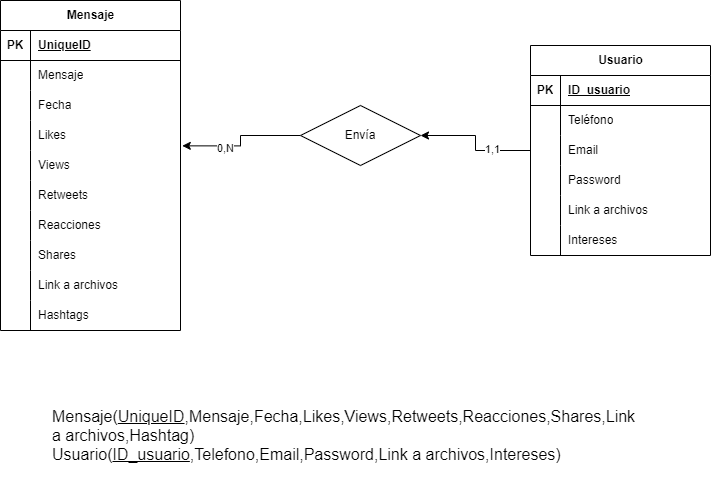

The diagram above was exported from draw.io. Its source (the exported page's mxGraphModel, read from the mxfile embedded in the PNG):
<mxGraphModel dx="1114" dy="666" grid="1" gridSize="10" guides="1" tooltips="1" connect="1" arrows="1" fold="1" page="1" pageScale="1" pageWidth="850" pageHeight="1100" math="0" shadow="0">
  <root>
    <mxCell id="0" />
    <mxCell id="1" parent="0" />
    <mxCell id="eh30H-5pxRZRu1GtrBlD-2" value="Mensaje" style="shape=table;startSize=30;container=1;collapsible=1;childLayout=tableLayout;fixedRows=1;rowLines=0;fontStyle=1;align=center;resizeLast=1;html=1;" parent="1" vertex="1">
      <mxGeometry x="30" y="270" width="180" height="330" as="geometry" />
    </mxCell>
    <mxCell id="eh30H-5pxRZRu1GtrBlD-3" value="" style="shape=tableRow;horizontal=0;startSize=0;swimlaneHead=0;swimlaneBody=0;fillColor=none;collapsible=0;dropTarget=0;points=[[0,0.5],[1,0.5]];portConstraint=eastwest;top=0;left=0;right=0;bottom=1;" parent="eh30H-5pxRZRu1GtrBlD-2" vertex="1">
      <mxGeometry y="30" width="180" height="30" as="geometry" />
    </mxCell>
    <mxCell id="eh30H-5pxRZRu1GtrBlD-4" value="PK" style="shape=partialRectangle;connectable=0;fillColor=none;top=0;left=0;bottom=0;right=0;fontStyle=1;overflow=hidden;whiteSpace=wrap;html=1;" parent="eh30H-5pxRZRu1GtrBlD-3" vertex="1">
      <mxGeometry width="30" height="30" as="geometry">
        <mxRectangle width="30" height="30" as="alternateBounds" />
      </mxGeometry>
    </mxCell>
    <mxCell id="eh30H-5pxRZRu1GtrBlD-5" value="UniqueID" style="shape=partialRectangle;connectable=0;fillColor=none;top=0;left=0;bottom=0;right=0;align=left;spacingLeft=6;fontStyle=5;overflow=hidden;whiteSpace=wrap;html=1;" parent="eh30H-5pxRZRu1GtrBlD-3" vertex="1">
      <mxGeometry x="30" width="150" height="30" as="geometry">
        <mxRectangle width="150" height="30" as="alternateBounds" />
      </mxGeometry>
    </mxCell>
    <mxCell id="eh30H-5pxRZRu1GtrBlD-9" value="" style="shape=tableRow;horizontal=0;startSize=0;swimlaneHead=0;swimlaneBody=0;fillColor=none;collapsible=0;dropTarget=0;points=[[0,0.5],[1,0.5]];portConstraint=eastwest;top=0;left=0;right=0;bottom=0;" parent="eh30H-5pxRZRu1GtrBlD-2" vertex="1">
      <mxGeometry y="60" width="180" height="30" as="geometry" />
    </mxCell>
    <mxCell id="eh30H-5pxRZRu1GtrBlD-10" value="" style="shape=partialRectangle;connectable=0;fillColor=none;top=0;left=0;bottom=0;right=0;editable=1;overflow=hidden;whiteSpace=wrap;html=1;" parent="eh30H-5pxRZRu1GtrBlD-9" vertex="1">
      <mxGeometry width="30" height="30" as="geometry">
        <mxRectangle width="30" height="30" as="alternateBounds" />
      </mxGeometry>
    </mxCell>
    <mxCell id="eh30H-5pxRZRu1GtrBlD-11" value="Mensaje" style="shape=partialRectangle;connectable=0;fillColor=none;top=0;left=0;bottom=0;right=0;align=left;spacingLeft=6;overflow=hidden;whiteSpace=wrap;html=1;" parent="eh30H-5pxRZRu1GtrBlD-9" vertex="1">
      <mxGeometry x="30" width="150" height="30" as="geometry">
        <mxRectangle width="150" height="30" as="alternateBounds" />
      </mxGeometry>
    </mxCell>
    <mxCell id="eh30H-5pxRZRu1GtrBlD-12" value="" style="shape=tableRow;horizontal=0;startSize=0;swimlaneHead=0;swimlaneBody=0;fillColor=none;collapsible=0;dropTarget=0;points=[[0,0.5],[1,0.5]];portConstraint=eastwest;top=0;left=0;right=0;bottom=0;" parent="eh30H-5pxRZRu1GtrBlD-2" vertex="1">
      <mxGeometry y="90" width="180" height="30" as="geometry" />
    </mxCell>
    <mxCell id="eh30H-5pxRZRu1GtrBlD-13" value="" style="shape=partialRectangle;connectable=0;fillColor=none;top=0;left=0;bottom=0;right=0;editable=1;overflow=hidden;whiteSpace=wrap;html=1;" parent="eh30H-5pxRZRu1GtrBlD-12" vertex="1">
      <mxGeometry width="30" height="30" as="geometry">
        <mxRectangle width="30" height="30" as="alternateBounds" />
      </mxGeometry>
    </mxCell>
    <mxCell id="eh30H-5pxRZRu1GtrBlD-14" value="Fecha" style="shape=partialRectangle;connectable=0;fillColor=none;top=0;left=0;bottom=0;right=0;align=left;spacingLeft=6;overflow=hidden;whiteSpace=wrap;html=1;" parent="eh30H-5pxRZRu1GtrBlD-12" vertex="1">
      <mxGeometry x="30" width="150" height="30" as="geometry">
        <mxRectangle width="150" height="30" as="alternateBounds" />
      </mxGeometry>
    </mxCell>
    <mxCell id="eh30H-5pxRZRu1GtrBlD-15" value="" style="shape=tableRow;horizontal=0;startSize=0;swimlaneHead=0;swimlaneBody=0;fillColor=none;collapsible=0;dropTarget=0;points=[[0,0.5],[1,0.5]];portConstraint=eastwest;top=0;left=0;right=0;bottom=0;" parent="eh30H-5pxRZRu1GtrBlD-2" vertex="1">
      <mxGeometry y="120" width="180" height="30" as="geometry" />
    </mxCell>
    <mxCell id="eh30H-5pxRZRu1GtrBlD-16" value="" style="shape=partialRectangle;connectable=0;fillColor=none;top=0;left=0;bottom=0;right=0;editable=1;overflow=hidden;whiteSpace=wrap;html=1;" parent="eh30H-5pxRZRu1GtrBlD-15" vertex="1">
      <mxGeometry width="30" height="30" as="geometry">
        <mxRectangle width="30" height="30" as="alternateBounds" />
      </mxGeometry>
    </mxCell>
    <mxCell id="eh30H-5pxRZRu1GtrBlD-17" value="Likes" style="shape=partialRectangle;connectable=0;fillColor=none;top=0;left=0;bottom=0;right=0;align=left;spacingLeft=6;overflow=hidden;whiteSpace=wrap;html=1;" parent="eh30H-5pxRZRu1GtrBlD-15" vertex="1">
      <mxGeometry x="30" width="150" height="30" as="geometry">
        <mxRectangle width="150" height="30" as="alternateBounds" />
      </mxGeometry>
    </mxCell>
    <mxCell id="eh30H-5pxRZRu1GtrBlD-18" value="" style="shape=tableRow;horizontal=0;startSize=0;swimlaneHead=0;swimlaneBody=0;fillColor=none;collapsible=0;dropTarget=0;points=[[0,0.5],[1,0.5]];portConstraint=eastwest;top=0;left=0;right=0;bottom=0;" parent="eh30H-5pxRZRu1GtrBlD-2" vertex="1">
      <mxGeometry y="150" width="180" height="30" as="geometry" />
    </mxCell>
    <mxCell id="eh30H-5pxRZRu1GtrBlD-19" value="" style="shape=partialRectangle;connectable=0;fillColor=none;top=0;left=0;bottom=0;right=0;editable=1;overflow=hidden;whiteSpace=wrap;html=1;" parent="eh30H-5pxRZRu1GtrBlD-18" vertex="1">
      <mxGeometry width="30" height="30" as="geometry">
        <mxRectangle width="30" height="30" as="alternateBounds" />
      </mxGeometry>
    </mxCell>
    <mxCell id="eh30H-5pxRZRu1GtrBlD-20" value="Views" style="shape=partialRectangle;connectable=0;fillColor=none;top=0;left=0;bottom=0;right=0;align=left;spacingLeft=6;overflow=hidden;whiteSpace=wrap;html=1;" parent="eh30H-5pxRZRu1GtrBlD-18" vertex="1">
      <mxGeometry x="30" width="150" height="30" as="geometry">
        <mxRectangle width="150" height="30" as="alternateBounds" />
      </mxGeometry>
    </mxCell>
    <mxCell id="eh30H-5pxRZRu1GtrBlD-21" value="" style="shape=tableRow;horizontal=0;startSize=0;swimlaneHead=0;swimlaneBody=0;fillColor=none;collapsible=0;dropTarget=0;points=[[0,0.5],[1,0.5]];portConstraint=eastwest;top=0;left=0;right=0;bottom=0;" parent="eh30H-5pxRZRu1GtrBlD-2" vertex="1">
      <mxGeometry y="180" width="180" height="30" as="geometry" />
    </mxCell>
    <mxCell id="eh30H-5pxRZRu1GtrBlD-22" value="" style="shape=partialRectangle;connectable=0;fillColor=none;top=0;left=0;bottom=0;right=0;editable=1;overflow=hidden;whiteSpace=wrap;html=1;" parent="eh30H-5pxRZRu1GtrBlD-21" vertex="1">
      <mxGeometry width="30" height="30" as="geometry">
        <mxRectangle width="30" height="30" as="alternateBounds" />
      </mxGeometry>
    </mxCell>
    <mxCell id="eh30H-5pxRZRu1GtrBlD-23" value="Retweets" style="shape=partialRectangle;connectable=0;fillColor=none;top=0;left=0;bottom=0;right=0;align=left;spacingLeft=6;overflow=hidden;whiteSpace=wrap;html=1;" parent="eh30H-5pxRZRu1GtrBlD-21" vertex="1">
      <mxGeometry x="30" width="150" height="30" as="geometry">
        <mxRectangle width="150" height="30" as="alternateBounds" />
      </mxGeometry>
    </mxCell>
    <mxCell id="eh30H-5pxRZRu1GtrBlD-24" value="" style="shape=tableRow;horizontal=0;startSize=0;swimlaneHead=0;swimlaneBody=0;fillColor=none;collapsible=0;dropTarget=0;points=[[0,0.5],[1,0.5]];portConstraint=eastwest;top=0;left=0;right=0;bottom=0;" parent="eh30H-5pxRZRu1GtrBlD-2" vertex="1">
      <mxGeometry y="210" width="180" height="30" as="geometry" />
    </mxCell>
    <mxCell id="eh30H-5pxRZRu1GtrBlD-25" value="" style="shape=partialRectangle;connectable=0;fillColor=none;top=0;left=0;bottom=0;right=0;editable=1;overflow=hidden;whiteSpace=wrap;html=1;" parent="eh30H-5pxRZRu1GtrBlD-24" vertex="1">
      <mxGeometry width="30" height="30" as="geometry">
        <mxRectangle width="30" height="30" as="alternateBounds" />
      </mxGeometry>
    </mxCell>
    <mxCell id="eh30H-5pxRZRu1GtrBlD-26" value="Reacciones" style="shape=partialRectangle;connectable=0;fillColor=none;top=0;left=0;bottom=0;right=0;align=left;spacingLeft=6;overflow=hidden;whiteSpace=wrap;html=1;" parent="eh30H-5pxRZRu1GtrBlD-24" vertex="1">
      <mxGeometry x="30" width="150" height="30" as="geometry">
        <mxRectangle width="150" height="30" as="alternateBounds" />
      </mxGeometry>
    </mxCell>
    <mxCell id="eh30H-5pxRZRu1GtrBlD-28" value="" style="shape=tableRow;horizontal=0;startSize=0;swimlaneHead=0;swimlaneBody=0;fillColor=none;collapsible=0;dropTarget=0;points=[[0,0.5],[1,0.5]];portConstraint=eastwest;top=0;left=0;right=0;bottom=0;" parent="eh30H-5pxRZRu1GtrBlD-2" vertex="1">
      <mxGeometry y="240" width="180" height="30" as="geometry" />
    </mxCell>
    <mxCell id="eh30H-5pxRZRu1GtrBlD-29" value="" style="shape=partialRectangle;connectable=0;fillColor=none;top=0;left=0;bottom=0;right=0;editable=1;overflow=hidden;whiteSpace=wrap;html=1;" parent="eh30H-5pxRZRu1GtrBlD-28" vertex="1">
      <mxGeometry width="30" height="30" as="geometry">
        <mxRectangle width="30" height="30" as="alternateBounds" />
      </mxGeometry>
    </mxCell>
    <mxCell id="eh30H-5pxRZRu1GtrBlD-30" value="Shares" style="shape=partialRectangle;connectable=0;fillColor=none;top=0;left=0;bottom=0;right=0;align=left;spacingLeft=6;overflow=hidden;whiteSpace=wrap;html=1;" parent="eh30H-5pxRZRu1GtrBlD-28" vertex="1">
      <mxGeometry x="30" width="150" height="30" as="geometry">
        <mxRectangle width="150" height="30" as="alternateBounds" />
      </mxGeometry>
    </mxCell>
    <mxCell id="eh30H-5pxRZRu1GtrBlD-34" value="" style="shape=tableRow;horizontal=0;startSize=0;swimlaneHead=0;swimlaneBody=0;fillColor=none;collapsible=0;dropTarget=0;points=[[0,0.5],[1,0.5]];portConstraint=eastwest;top=0;left=0;right=0;bottom=0;" parent="eh30H-5pxRZRu1GtrBlD-2" vertex="1">
      <mxGeometry y="270" width="180" height="30" as="geometry" />
    </mxCell>
    <mxCell id="eh30H-5pxRZRu1GtrBlD-35" value="" style="shape=partialRectangle;connectable=0;fillColor=none;top=0;left=0;bottom=0;right=0;editable=1;overflow=hidden;whiteSpace=wrap;html=1;" parent="eh30H-5pxRZRu1GtrBlD-34" vertex="1">
      <mxGeometry width="30" height="30" as="geometry">
        <mxRectangle width="30" height="30" as="alternateBounds" />
      </mxGeometry>
    </mxCell>
    <mxCell id="eh30H-5pxRZRu1GtrBlD-36" value="Link a archivos" style="shape=partialRectangle;connectable=0;fillColor=none;top=0;left=0;bottom=0;right=0;align=left;spacingLeft=6;overflow=hidden;whiteSpace=wrap;html=1;" parent="eh30H-5pxRZRu1GtrBlD-34" vertex="1">
      <mxGeometry x="30" width="150" height="30" as="geometry">
        <mxRectangle width="150" height="30" as="alternateBounds" />
      </mxGeometry>
    </mxCell>
    <mxCell id="eh30H-5pxRZRu1GtrBlD-37" value="" style="shape=tableRow;horizontal=0;startSize=0;swimlaneHead=0;swimlaneBody=0;fillColor=none;collapsible=0;dropTarget=0;points=[[0,0.5],[1,0.5]];portConstraint=eastwest;top=0;left=0;right=0;bottom=0;" parent="eh30H-5pxRZRu1GtrBlD-2" vertex="1">
      <mxGeometry y="300" width="180" height="30" as="geometry" />
    </mxCell>
    <mxCell id="eh30H-5pxRZRu1GtrBlD-38" value="" style="shape=partialRectangle;connectable=0;fillColor=none;top=0;left=0;bottom=0;right=0;editable=1;overflow=hidden;whiteSpace=wrap;html=1;" parent="eh30H-5pxRZRu1GtrBlD-37" vertex="1">
      <mxGeometry width="30" height="30" as="geometry">
        <mxRectangle width="30" height="30" as="alternateBounds" />
      </mxGeometry>
    </mxCell>
    <mxCell id="eh30H-5pxRZRu1GtrBlD-39" value="Hashtags" style="shape=partialRectangle;connectable=0;fillColor=none;top=0;left=0;bottom=0;right=0;align=left;spacingLeft=6;overflow=hidden;whiteSpace=wrap;html=1;" parent="eh30H-5pxRZRu1GtrBlD-37" vertex="1">
      <mxGeometry x="30" width="150" height="30" as="geometry">
        <mxRectangle width="150" height="30" as="alternateBounds" />
      </mxGeometry>
    </mxCell>
    <mxCell id="eh30H-5pxRZRu1GtrBlD-40" value="Usuario" style="shape=table;startSize=30;container=1;collapsible=1;childLayout=tableLayout;fixedRows=1;rowLines=0;fontStyle=1;align=center;resizeLast=1;html=1;" parent="1" vertex="1">
      <mxGeometry x="560" y="315" width="180" height="210" as="geometry" />
    </mxCell>
    <mxCell id="eh30H-5pxRZRu1GtrBlD-41" value="" style="shape=tableRow;horizontal=0;startSize=0;swimlaneHead=0;swimlaneBody=0;fillColor=none;collapsible=0;dropTarget=0;points=[[0,0.5],[1,0.5]];portConstraint=eastwest;top=0;left=0;right=0;bottom=1;" parent="eh30H-5pxRZRu1GtrBlD-40" vertex="1">
      <mxGeometry y="30" width="180" height="30" as="geometry" />
    </mxCell>
    <mxCell id="eh30H-5pxRZRu1GtrBlD-42" value="PK" style="shape=partialRectangle;connectable=0;fillColor=none;top=0;left=0;bottom=0;right=0;fontStyle=1;overflow=hidden;whiteSpace=wrap;html=1;" parent="eh30H-5pxRZRu1GtrBlD-41" vertex="1">
      <mxGeometry width="30" height="30" as="geometry">
        <mxRectangle width="30" height="30" as="alternateBounds" />
      </mxGeometry>
    </mxCell>
    <mxCell id="eh30H-5pxRZRu1GtrBlD-43" value="ID_usuario" style="shape=partialRectangle;connectable=0;fillColor=none;top=0;left=0;bottom=0;right=0;align=left;spacingLeft=6;fontStyle=5;overflow=hidden;whiteSpace=wrap;html=1;" parent="eh30H-5pxRZRu1GtrBlD-41" vertex="1">
      <mxGeometry x="30" width="150" height="30" as="geometry">
        <mxRectangle width="150" height="30" as="alternateBounds" />
      </mxGeometry>
    </mxCell>
    <mxCell id="eh30H-5pxRZRu1GtrBlD-44" value="" style="shape=tableRow;horizontal=0;startSize=0;swimlaneHead=0;swimlaneBody=0;fillColor=none;collapsible=0;dropTarget=0;points=[[0,0.5],[1,0.5]];portConstraint=eastwest;top=0;left=0;right=0;bottom=0;" parent="eh30H-5pxRZRu1GtrBlD-40" vertex="1">
      <mxGeometry y="60" width="180" height="30" as="geometry" />
    </mxCell>
    <mxCell id="eh30H-5pxRZRu1GtrBlD-45" value="" style="shape=partialRectangle;connectable=0;fillColor=none;top=0;left=0;bottom=0;right=0;editable=1;overflow=hidden;whiteSpace=wrap;html=1;" parent="eh30H-5pxRZRu1GtrBlD-44" vertex="1">
      <mxGeometry width="30" height="30" as="geometry">
        <mxRectangle width="30" height="30" as="alternateBounds" />
      </mxGeometry>
    </mxCell>
    <mxCell id="eh30H-5pxRZRu1GtrBlD-46" value="Teléfono" style="shape=partialRectangle;connectable=0;fillColor=none;top=0;left=0;bottom=0;right=0;align=left;spacingLeft=6;overflow=hidden;whiteSpace=wrap;html=1;" parent="eh30H-5pxRZRu1GtrBlD-44" vertex="1">
      <mxGeometry x="30" width="150" height="30" as="geometry">
        <mxRectangle width="150" height="30" as="alternateBounds" />
      </mxGeometry>
    </mxCell>
    <mxCell id="eh30H-5pxRZRu1GtrBlD-47" value="" style="shape=tableRow;horizontal=0;startSize=0;swimlaneHead=0;swimlaneBody=0;fillColor=none;collapsible=0;dropTarget=0;points=[[0,0.5],[1,0.5]];portConstraint=eastwest;top=0;left=0;right=0;bottom=0;" parent="eh30H-5pxRZRu1GtrBlD-40" vertex="1">
      <mxGeometry y="90" width="180" height="30" as="geometry" />
    </mxCell>
    <mxCell id="eh30H-5pxRZRu1GtrBlD-48" value="" style="shape=partialRectangle;connectable=0;fillColor=none;top=0;left=0;bottom=0;right=0;editable=1;overflow=hidden;whiteSpace=wrap;html=1;" parent="eh30H-5pxRZRu1GtrBlD-47" vertex="1">
      <mxGeometry width="30" height="30" as="geometry">
        <mxRectangle width="30" height="30" as="alternateBounds" />
      </mxGeometry>
    </mxCell>
    <mxCell id="eh30H-5pxRZRu1GtrBlD-49" value="Email" style="shape=partialRectangle;connectable=0;fillColor=none;top=0;left=0;bottom=0;right=0;align=left;spacingLeft=6;overflow=hidden;whiteSpace=wrap;html=1;" parent="eh30H-5pxRZRu1GtrBlD-47" vertex="1">
      <mxGeometry x="30" width="150" height="30" as="geometry">
        <mxRectangle width="150" height="30" as="alternateBounds" />
      </mxGeometry>
    </mxCell>
    <mxCell id="eh30H-5pxRZRu1GtrBlD-50" value="" style="shape=tableRow;horizontal=0;startSize=0;swimlaneHead=0;swimlaneBody=0;fillColor=none;collapsible=0;dropTarget=0;points=[[0,0.5],[1,0.5]];portConstraint=eastwest;top=0;left=0;right=0;bottom=0;" parent="eh30H-5pxRZRu1GtrBlD-40" vertex="1">
      <mxGeometry y="120" width="180" height="30" as="geometry" />
    </mxCell>
    <mxCell id="eh30H-5pxRZRu1GtrBlD-51" value="" style="shape=partialRectangle;connectable=0;fillColor=none;top=0;left=0;bottom=0;right=0;editable=1;overflow=hidden;whiteSpace=wrap;html=1;" parent="eh30H-5pxRZRu1GtrBlD-50" vertex="1">
      <mxGeometry width="30" height="30" as="geometry">
        <mxRectangle width="30" height="30" as="alternateBounds" />
      </mxGeometry>
    </mxCell>
    <mxCell id="eh30H-5pxRZRu1GtrBlD-52" value="Password" style="shape=partialRectangle;connectable=0;fillColor=none;top=0;left=0;bottom=0;right=0;align=left;spacingLeft=6;overflow=hidden;whiteSpace=wrap;html=1;" parent="eh30H-5pxRZRu1GtrBlD-50" vertex="1">
      <mxGeometry x="30" width="150" height="30" as="geometry">
        <mxRectangle width="150" height="30" as="alternateBounds" />
      </mxGeometry>
    </mxCell>
    <mxCell id="eh30H-5pxRZRu1GtrBlD-53" value="" style="shape=tableRow;horizontal=0;startSize=0;swimlaneHead=0;swimlaneBody=0;fillColor=none;collapsible=0;dropTarget=0;points=[[0,0.5],[1,0.5]];portConstraint=eastwest;top=0;left=0;right=0;bottom=0;" parent="eh30H-5pxRZRu1GtrBlD-40" vertex="1">
      <mxGeometry y="150" width="180" height="30" as="geometry" />
    </mxCell>
    <mxCell id="eh30H-5pxRZRu1GtrBlD-54" value="" style="shape=partialRectangle;connectable=0;fillColor=none;top=0;left=0;bottom=0;right=0;editable=1;overflow=hidden;whiteSpace=wrap;html=1;" parent="eh30H-5pxRZRu1GtrBlD-53" vertex="1">
      <mxGeometry width="30" height="30" as="geometry">
        <mxRectangle width="30" height="30" as="alternateBounds" />
      </mxGeometry>
    </mxCell>
    <mxCell id="eh30H-5pxRZRu1GtrBlD-55" value="Link a archivos" style="shape=partialRectangle;connectable=0;fillColor=none;top=0;left=0;bottom=0;right=0;align=left;spacingLeft=6;overflow=hidden;whiteSpace=wrap;html=1;" parent="eh30H-5pxRZRu1GtrBlD-53" vertex="1">
      <mxGeometry x="30" width="150" height="30" as="geometry">
        <mxRectangle width="150" height="30" as="alternateBounds" />
      </mxGeometry>
    </mxCell>
    <mxCell id="eh30H-5pxRZRu1GtrBlD-59" value="" style="shape=tableRow;horizontal=0;startSize=0;swimlaneHead=0;swimlaneBody=0;fillColor=none;collapsible=0;dropTarget=0;points=[[0,0.5],[1,0.5]];portConstraint=eastwest;top=0;left=0;right=0;bottom=0;" parent="eh30H-5pxRZRu1GtrBlD-40" vertex="1">
      <mxGeometry y="180" width="180" height="30" as="geometry" />
    </mxCell>
    <mxCell id="eh30H-5pxRZRu1GtrBlD-60" value="" style="shape=partialRectangle;connectable=0;fillColor=none;top=0;left=0;bottom=0;right=0;editable=1;overflow=hidden;whiteSpace=wrap;html=1;" parent="eh30H-5pxRZRu1GtrBlD-59" vertex="1">
      <mxGeometry width="30" height="30" as="geometry">
        <mxRectangle width="30" height="30" as="alternateBounds" />
      </mxGeometry>
    </mxCell>
    <mxCell id="eh30H-5pxRZRu1GtrBlD-61" value="Intereses" style="shape=partialRectangle;connectable=0;fillColor=none;top=0;left=0;bottom=0;right=0;align=left;spacingLeft=6;overflow=hidden;whiteSpace=wrap;html=1;" parent="eh30H-5pxRZRu1GtrBlD-59" vertex="1">
      <mxGeometry x="30" width="150" height="30" as="geometry">
        <mxRectangle width="150" height="30" as="alternateBounds" />
      </mxGeometry>
    </mxCell>
    <mxCell id="eh30H-5pxRZRu1GtrBlD-57" style="edgeStyle=orthogonalEdgeStyle;rounded=0;orthogonalLoop=1;jettySize=auto;html=1;exitX=0;exitY=0.5;exitDx=0;exitDy=0;entryX=1.01;entryY=-0.155;entryDx=0;entryDy=0;entryPerimeter=0;" parent="1" source="OnK9OVRogGjI6QJWEEfA-1" target="eh30H-5pxRZRu1GtrBlD-18" edge="1">
      <mxGeometry relative="1" as="geometry" />
    </mxCell>
    <mxCell id="eh30H-5pxRZRu1GtrBlD-63" value="0,N" style="edgeLabel;html=1;align=center;verticalAlign=middle;resizable=0;points=[];" parent="eh30H-5pxRZRu1GtrBlD-57" connectable="0" vertex="1">
      <mxGeometry x="0.3437" y="2" relative="1" as="geometry">
        <mxPoint as="offset" />
      </mxGeometry>
    </mxCell>
    <mxCell id="OnK9OVRogGjI6QJWEEfA-1" value="Envía" style="shape=rhombus;perimeter=rhombusPerimeter;whiteSpace=wrap;html=1;align=center;" parent="1" vertex="1">
      <mxGeometry x="330" y="375" width="120" height="60" as="geometry" />
    </mxCell>
    <mxCell id="eh30H-5pxRZRu1GtrBlD-62" style="edgeStyle=orthogonalEdgeStyle;rounded=0;orthogonalLoop=1;jettySize=auto;html=1;exitX=0;exitY=0.5;exitDx=0;exitDy=0;entryX=1;entryY=0.5;entryDx=0;entryDy=0;" parent="1" source="eh30H-5pxRZRu1GtrBlD-47" target="OnK9OVRogGjI6QJWEEfA-1" edge="1">
      <mxGeometry relative="1" as="geometry" />
    </mxCell>
    <mxCell id="eh30H-5pxRZRu1GtrBlD-64" value="1,1" style="edgeLabel;html=1;align=center;verticalAlign=middle;resizable=0;points=[];" parent="eh30H-5pxRZRu1GtrBlD-62" connectable="0" vertex="1">
      <mxGeometry x="-0.376" y="-2" relative="1" as="geometry">
        <mxPoint as="offset" />
      </mxGeometry>
    </mxCell>
    <mxCell id="0I3m5_c3oeZlugbcVY1D-1" value="Mensaje(&lt;u&gt;UniqueID&lt;/u&gt;,Mensaje,Fecha,Likes,Views,Retweets,Reacciones,Shares,Link a archivos,Hashtag)&lt;br&gt;Usuario(&lt;u&gt;ID_usuario&lt;/u&gt;,Telefono,Email,Password,Link a archivos,Intereses)" style="text;whiteSpace=wrap;html=1;fontSize=16;" vertex="1" parent="1">
      <mxGeometry x="80" y="670" width="560" height="80" as="geometry" />
    </mxCell>
  </root>
</mxGraphModel>